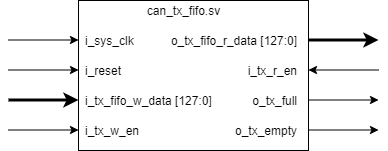

The diagram above was exported from draw.io. Its source (the exported page's mxGraphModel, read from the mxfile embedded in the PNG):
<mxGraphModel dx="454" dy="696" grid="1" gridSize="10" guides="1" tooltips="1" connect="1" arrows="1" fold="1" page="1" pageScale="1" pageWidth="850" pageHeight="1100" math="0" shadow="0">
  <root>
    <mxCell id="0" />
    <mxCell id="1" parent="0" />
    <mxCell id="HWAcYxXvWcQ0WCuZlw9I-1" value="" style="rounded=0;whiteSpace=wrap;html=1;" vertex="1" parent="1">
      <mxGeometry x="100" y="370" width="230" height="150" as="geometry" />
    </mxCell>
    <mxCell id="HWAcYxXvWcQ0WCuZlw9I-2" value="can_tx_fifo.sv" style="text;html=1;align=center;verticalAlign=middle;resizable=0;points=[];autosize=1;" vertex="1" parent="1">
      <mxGeometry x="160" y="370" width="90" height="20" as="geometry" />
    </mxCell>
    <mxCell id="HWAcYxXvWcQ0WCuZlw9I-3" value="i_sys_clk" style="text;html=1;align=left;verticalAlign=middle;resizable=0;points=[];autosize=1;" vertex="1" parent="1">
      <mxGeometry x="105" y="400" width="60" height="20" as="geometry" />
    </mxCell>
    <mxCell id="HWAcYxXvWcQ0WCuZlw9I-4" value="i_reset" style="text;html=1;align=left;verticalAlign=middle;resizable=0;points=[];autosize=1;" vertex="1" parent="1">
      <mxGeometry x="105" y="430" width="50" height="20" as="geometry" />
    </mxCell>
    <mxCell id="HWAcYxXvWcQ0WCuZlw9I-5" value="i_tx_r_en" style="text;html=1;align=right;verticalAlign=middle;resizable=0;points=[];autosize=1;" vertex="1" parent="1">
      <mxGeometry x="260" y="430" width="60" height="20" as="geometry" />
    </mxCell>
    <mxCell id="HWAcYxXvWcQ0WCuZlw9I-6" value="i_tx_w_en" style="text;html=1;align=left;verticalAlign=middle;resizable=0;points=[];autosize=1;" vertex="1" parent="1">
      <mxGeometry x="105" y="490" width="70" height="20" as="geometry" />
    </mxCell>
    <mxCell id="HWAcYxXvWcQ0WCuZlw9I-7" value="i_tx_fifo_w_data [127:0]" style="text;html=1;align=left;verticalAlign=middle;resizable=0;points=[];autosize=1;" vertex="1" parent="1">
      <mxGeometry x="105" y="460" width="140" height="20" as="geometry" />
    </mxCell>
    <mxCell id="HWAcYxXvWcQ0WCuZlw9I-8" value="o_tx_fifo_r_data [127:0]" style="text;html=1;align=right;verticalAlign=middle;resizable=0;points=[];autosize=1;" vertex="1" parent="1">
      <mxGeometry x="180" y="400" width="140" height="20" as="geometry" />
    </mxCell>
    <mxCell id="HWAcYxXvWcQ0WCuZlw9I-9" value="o_tx_full" style="text;html=1;align=right;verticalAlign=middle;resizable=0;points=[];autosize=1;" vertex="1" parent="1">
      <mxGeometry x="260" y="460" width="60" height="20" as="geometry" />
    </mxCell>
    <mxCell id="HWAcYxXvWcQ0WCuZlw9I-10" value="o_tx_empty" style="text;html=1;align=right;verticalAlign=middle;resizable=0;points=[];autosize=1;" vertex="1" parent="1">
      <mxGeometry x="240" y="490" width="80" height="20" as="geometry" />
    </mxCell>
    <mxCell id="HWAcYxXvWcQ0WCuZlw9I-11" value="" style="endArrow=none;html=1;startArrow=classic;startFill=1;endFill=0;" edge="1" parent="1">
      <mxGeometry width="50" height="50" relative="1" as="geometry">
        <mxPoint x="330" y="439.5" as="sourcePoint" />
        <mxPoint x="400" y="439.5" as="targetPoint" />
      </mxGeometry>
    </mxCell>
    <mxCell id="HWAcYxXvWcQ0WCuZlw9I-12" value="" style="endArrow=classic;html=1;" edge="1" parent="1">
      <mxGeometry width="50" height="50" relative="1" as="geometry">
        <mxPoint x="30" y="409.5" as="sourcePoint" />
        <mxPoint x="100" y="409.5" as="targetPoint" />
      </mxGeometry>
    </mxCell>
    <mxCell id="HWAcYxXvWcQ0WCuZlw9I-13" value="" style="endArrow=classic;html=1;" edge="1" parent="1">
      <mxGeometry width="50" height="50" relative="1" as="geometry">
        <mxPoint x="30" y="439.5" as="sourcePoint" />
        <mxPoint x="100" y="439.5" as="targetPoint" />
      </mxGeometry>
    </mxCell>
    <mxCell id="HWAcYxXvWcQ0WCuZlw9I-14" value="" style="endArrow=classic;html=1;strokeWidth=3;" edge="1" parent="1">
      <mxGeometry width="50" height="50" relative="1" as="geometry">
        <mxPoint x="30" y="469.5" as="sourcePoint" />
        <mxPoint x="100" y="469.5" as="targetPoint" />
      </mxGeometry>
    </mxCell>
    <mxCell id="HWAcYxXvWcQ0WCuZlw9I-15" value="" style="endArrow=classic;html=1;" edge="1" parent="1">
      <mxGeometry width="50" height="50" relative="1" as="geometry">
        <mxPoint x="30" y="499.5" as="sourcePoint" />
        <mxPoint x="100" y="499.5" as="targetPoint" />
      </mxGeometry>
    </mxCell>
    <mxCell id="HWAcYxXvWcQ0WCuZlw9I-16" value="" style="endArrow=classic;html=1;strokeWidth=3;" edge="1" parent="1">
      <mxGeometry width="50" height="50" relative="1" as="geometry">
        <mxPoint x="330" y="409.5" as="sourcePoint" />
        <mxPoint x="400" y="409.5" as="targetPoint" />
      </mxGeometry>
    </mxCell>
    <mxCell id="HWAcYxXvWcQ0WCuZlw9I-17" value="" style="endArrow=classic;html=1;" edge="1" parent="1">
      <mxGeometry width="50" height="50" relative="1" as="geometry">
        <mxPoint x="330" y="469.5" as="sourcePoint" />
        <mxPoint x="400" y="469.5" as="targetPoint" />
      </mxGeometry>
    </mxCell>
    <mxCell id="HWAcYxXvWcQ0WCuZlw9I-18" value="" style="endArrow=classic;html=1;" edge="1" parent="1">
      <mxGeometry width="50" height="50" relative="1" as="geometry">
        <mxPoint x="330" y="499.5" as="sourcePoint" />
        <mxPoint x="400" y="499.5" as="targetPoint" />
      </mxGeometry>
    </mxCell>
  </root>
</mxGraphModel>